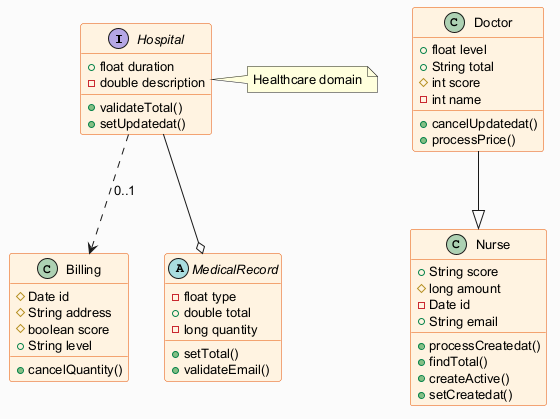

The diagram above was rendered by PlantUML. Its source (embedded in the PNG):
@startuml
skinparam backgroundColor #FAFAFA
skinparam classBackgroundColor #FFF3E0
skinparam classBorderColor #E65100
skinparam defaultFontSize 13
interface Hospital {
  +float duration
  -double description
  +validateTotal()
  +setUpdatedat()
}
class Billing {
  #Date id
  #String address
  #boolean score
  +String level
  +cancelQuantity()
}
abstract class MedicalRecord {
  -float type
  +double total
  -long quantity
  +setTotal()
  +validateEmail()
}
class Nurse {
  +String score
  #long amount
  -Date id
  +String email
  +processCreatedat()
  +findTotal()
  +createActive()
  +setCreatedat()
}
class Doctor {
  +float level
  +String total
  #int score
  -int name
  +cancelUpdatedat()
  +processPrice()
}
Doctor --|> Nurse
Hospital --o MedicalRecord
Hospital ..> Billing : "0..1"
note right of Hospital : Healthcare domain
@enduml